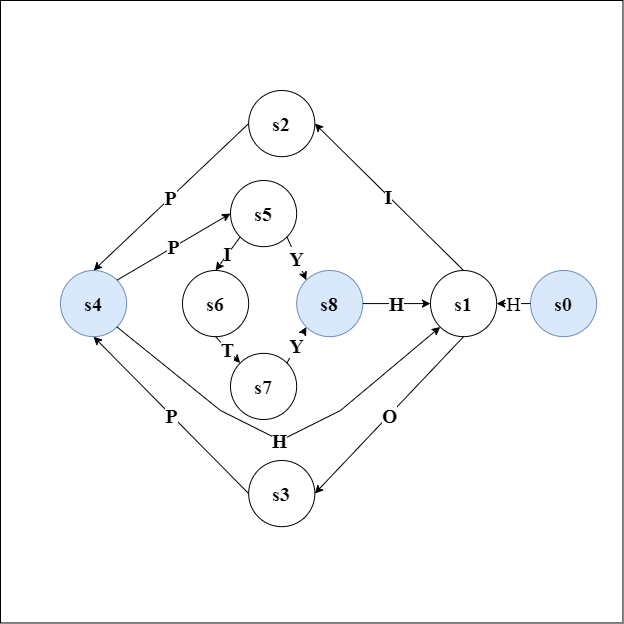

The diagram above was exported from draw.io. Its source (the exported page's mxGraphModel, read from the mxfile embedded in the PNG):
<mxGraphModel dx="968" dy="-191" grid="1" gridSize="10" guides="1" tooltips="1" connect="1" arrows="1" fold="1" page="1" pageScale="1" pageWidth="850" pageHeight="1100" math="0" shadow="0">
  <root>
    <mxCell id="0" />
    <mxCell id="1" parent="0" />
    <mxCell id="8NkFVwBVQy1puBOADYLX-1" value="" style="whiteSpace=wrap;html=1;aspect=fixed;" vertex="1" parent="1">
      <mxGeometry x="1060" y="1110" width="622.46" height="622.46" as="geometry" />
    </mxCell>
    <mxCell id="G9-E3DsKJ0xh4qy5-z-U-1" value="s4" style="ellipse;whiteSpace=wrap;html=1;aspect=fixed;fontSize=20;fontStyle=1;fillColor=#dae8fc;strokeColor=#6c8ebf;fontFamily=Times New Roman;" parent="1" vertex="1">
      <mxGeometry x="1120.001090142545" y="1379.9953846153846" width="66.15384615384615" height="66.15384615384615" as="geometry" />
    </mxCell>
    <mxCell id="G9-E3DsKJ0xh4qy5-z-U-2" value="s1" style="ellipse;whiteSpace=wrap;html=1;aspect=fixed;fontSize=20;fontStyle=1;fontFamily=Times New Roman;" parent="1" vertex="1">
      <mxGeometry x="1490.0043401379658" y="1380" width="66.15384615384615" height="66.15384615384615" as="geometry" />
    </mxCell>
    <mxCell id="G9-E3DsKJ0xh4qy5-z-U-3" value="s3" style="ellipse;whiteSpace=wrap;html=1;aspect=fixed;fontSize=20;fontStyle=1;fontFamily=Times New Roman;" parent="1" vertex="1">
      <mxGeometry x="1308.1543401379658" y="1570" width="66.15384615384615" height="66.15384615384615" as="geometry" />
    </mxCell>
    <mxCell id="G9-E3DsKJ0xh4qy5-z-U-4" value="s2" style="ellipse;whiteSpace=wrap;html=1;aspect=fixed;fontSize=20;fontStyle=1;fontFamily=Times New Roman;" parent="1" vertex="1">
      <mxGeometry x="1308.1543401379658" y="1200" width="66.15384615384615" height="66.15384615384615" as="geometry" />
    </mxCell>
    <mxCell id="G9-E3DsKJ0xh4qy5-z-U-5" value="s5" style="ellipse;whiteSpace=wrap;html=1;aspect=fixed;fontSize=20;fontStyle=1;fontFamily=Times New Roman;" parent="1" vertex="1">
      <mxGeometry x="1290.0043401379658" y="1290" width="66.15384615384615" height="66.15384615384615" as="geometry" />
    </mxCell>
    <mxCell id="G9-E3DsKJ0xh4qy5-z-U-6" value="s6" style="ellipse;whiteSpace=wrap;html=1;aspect=fixed;fontSize=20;fontStyle=1;fontFamily=Times New Roman;" parent="1" vertex="1">
      <mxGeometry x="1242.0043401379658" y="1380" width="66.15384615384615" height="66.15384615384615" as="geometry" />
    </mxCell>
    <mxCell id="G9-E3DsKJ0xh4qy5-z-U-7" value="s7" style="ellipse;whiteSpace=wrap;html=1;aspect=fixed;fontSize=20;fontStyle=1;fontFamily=Times New Roman;" parent="1" vertex="1">
      <mxGeometry x="1290.0043401379658" y="1462.8500000000001" width="66.15384615384615" height="66.15384615384615" as="geometry" />
    </mxCell>
    <mxCell id="G9-E3DsKJ0xh4qy5-z-U-8" value="s8" style="ellipse;whiteSpace=wrap;html=1;aspect=fixed;fontSize=20;fontStyle=1;fillColor=#dae8fc;strokeColor=#6c8ebf;fontFamily=Times New Roman;" parent="1" vertex="1">
      <mxGeometry x="1356.1583901285017" y="1380" width="66.15384615384615" height="66.15384615384615" as="geometry" />
    </mxCell>
    <mxCell id="G9-E3DsKJ0xh4qy5-z-U-9" value="s0" style="ellipse;whiteSpace=wrap;html=1;aspect=fixed;fontSize=20;fontStyle=1;fillColor=#dae8fc;strokeColor=#6c8ebf;fontFamily=Times New Roman;" parent="1" vertex="1">
      <mxGeometry x="1590.0000200349873" y="1379.9976923076924" width="66.15384615384615" height="66.15384615384615" as="geometry" />
    </mxCell>
    <mxCell id="G9-E3DsKJ0xh4qy5-z-U-10" value="H" style="endArrow=classic;html=1;rounded=0;fontSize=20;fontFamily=Times New Roman;exitX=0;exitY=0.5;exitDx=0;exitDy=0;entryX=1;entryY=0.5;entryDx=0;entryDy=0;" parent="1" source="G9-E3DsKJ0xh4qy5-z-U-9" target="G9-E3DsKJ0xh4qy5-z-U-2" edge="1">
      <mxGeometry width="50" height="50" relative="1" as="geometry">
        <mxPoint x="1520" y="1514" as="sourcePoint" />
        <mxPoint x="1599" y="1514" as="targetPoint" />
      </mxGeometry>
    </mxCell>
    <mxCell id="G9-E3DsKJ0xh4qy5-z-U-11" value="I" style="endArrow=classic;html=1;rounded=0;fontSize=20;fontStyle=1;fontFamily=Times New Roman;exitX=0.5;exitY=0;exitDx=0;exitDy=0;entryX=1;entryY=0.5;entryDx=0;entryDy=0;" parent="1" source="G9-E3DsKJ0xh4qy5-z-U-2" target="G9-E3DsKJ0xh4qy5-z-U-4" edge="1">
      <mxGeometry width="50" height="50" relative="1" as="geometry">
        <mxPoint x="1450" y="1244" as="sourcePoint" />
        <mxPoint x="1643" y="1319" as="targetPoint" />
      </mxGeometry>
    </mxCell>
    <mxCell id="G9-E3DsKJ0xh4qy5-z-U-12" value="P" style="endArrow=classic;html=1;rounded=0;fontSize=20;fontStyle=1;fontFamily=Times New Roman;exitX=0;exitY=0.5;exitDx=0;exitDy=0;entryX=0.5;entryY=0;entryDx=0;entryDy=0;" parent="1" source="G9-E3DsKJ0xh4qy5-z-U-4" target="G9-E3DsKJ0xh4qy5-z-U-1" edge="1">
      <mxGeometry width="50" height="50" relative="1" as="geometry">
        <mxPoint x="1000" y="1590" as="sourcePoint" />
        <mxPoint x="1193" y="1515" as="targetPoint" />
      </mxGeometry>
    </mxCell>
    <mxCell id="G9-E3DsKJ0xh4qy5-z-U-13" value="O" style="endArrow=classic;html=1;rounded=0;fontSize=20;fontStyle=1;fontFamily=Times New Roman;exitX=0.5;exitY=1;exitDx=0;exitDy=0;entryX=1;entryY=0.5;entryDx=0;entryDy=0;" parent="1" source="G9-E3DsKJ0xh4qy5-z-U-2" target="G9-E3DsKJ0xh4qy5-z-U-3" edge="1">
      <mxGeometry width="50" height="50" relative="1" as="geometry">
        <mxPoint x="1376.16" y="1727" as="sourcePoint" />
        <mxPoint x="1584.16" y="1510" as="targetPoint" />
      </mxGeometry>
    </mxCell>
    <mxCell id="G9-E3DsKJ0xh4qy5-z-U-14" value="P" style="endArrow=classic;html=1;rounded=0;fontSize=20;fontStyle=1;fontFamily=Times New Roman;exitX=0;exitY=0.5;exitDx=0;exitDy=0;entryX=0.5;entryY=1;entryDx=0;entryDy=0;" parent="1" source="G9-E3DsKJ0xh4qy5-z-U-3" target="G9-E3DsKJ0xh4qy5-z-U-1" edge="1">
      <mxGeometry width="50" height="50" relative="1" as="geometry">
        <mxPoint x="960" y="1460" as="sourcePoint" />
        <mxPoint x="1168" y="1677" as="targetPoint" />
      </mxGeometry>
    </mxCell>
    <mxCell id="G9-E3DsKJ0xh4qy5-z-U-15" value="H" style="endArrow=classic;html=1;rounded=0;fontSize=20;fontStyle=1;fontFamily=Times New Roman;exitX=1;exitY=1;exitDx=0;exitDy=0;entryX=0;entryY=1;entryDx=0;entryDy=0;" parent="1" source="G9-E3DsKJ0xh4qy5-z-U-1" target="G9-E3DsKJ0xh4qy5-z-U-2" edge="1">
      <mxGeometry width="50" height="50" relative="1" as="geometry">
        <mxPoint x="1411" y="1710" as="sourcePoint" />
        <mxPoint x="970" y="1710" as="targetPoint" />
        <Array as="points">
          <mxPoint x="1280" y="1520" />
          <mxPoint x="1340" y="1550" />
          <mxPoint x="1400" y="1520" />
        </Array>
      </mxGeometry>
    </mxCell>
    <mxCell id="G9-E3DsKJ0xh4qy5-z-U-16" value="Y" style="endArrow=classic;html=1;rounded=0;fontSize=20;fontStyle=1;fontFamily=Times New Roman;exitX=1;exitY=1;exitDx=0;exitDy=0;entryX=0;entryY=0;entryDx=0;entryDy=0;" parent="1" source="G9-E3DsKJ0xh4qy5-z-U-5" target="G9-E3DsKJ0xh4qy5-z-U-8" edge="1">
      <mxGeometry width="50" height="50" relative="1" as="geometry">
        <mxPoint x="1156" y="1620" as="sourcePoint" />
        <mxPoint x="960" y="1620" as="targetPoint" />
      </mxGeometry>
    </mxCell>
    <mxCell id="G9-E3DsKJ0xh4qy5-z-U-17" value="I" style="endArrow=classic;html=1;rounded=0;fontSize=20;fontStyle=1;fontFamily=Times New Roman;exitX=0;exitY=1;exitDx=0;exitDy=0;entryX=0.5;entryY=0;entryDx=0;entryDy=0;" parent="1" source="G9-E3DsKJ0xh4qy5-z-U-5" target="G9-E3DsKJ0xh4qy5-z-U-6" edge="1">
      <mxGeometry width="50" height="50" relative="1" as="geometry">
        <mxPoint x="1078.16" y="1379" as="sourcePoint" />
        <mxPoint x="1036.16" y="1330" as="targetPoint" />
      </mxGeometry>
    </mxCell>
    <mxCell id="G9-E3DsKJ0xh4qy5-z-U-18" value="T" style="endArrow=classic;html=1;rounded=0;fontSize=20;fontStyle=1;fontFamily=Times New Roman;exitX=0.5;exitY=1;exitDx=0;exitDy=0;entryX=0;entryY=0;entryDx=0;entryDy=0;" parent="1" source="G9-E3DsKJ0xh4qy5-z-U-6" target="G9-E3DsKJ0xh4qy5-z-U-7" edge="1">
      <mxGeometry width="50" height="50" relative="1" as="geometry">
        <mxPoint x="980" y="1480" as="sourcePoint" />
        <mxPoint x="1070" y="1570" as="targetPoint" />
      </mxGeometry>
    </mxCell>
    <mxCell id="G9-E3DsKJ0xh4qy5-z-U-19" value="Y" style="endArrow=classic;html=1;rounded=0;fontSize=20;fontStyle=1;fontFamily=Times New Roman;exitX=1;exitY=0;exitDx=0;exitDy=0;entryX=0;entryY=1;entryDx=0;entryDy=0;" parent="1" source="G9-E3DsKJ0xh4qy5-z-U-7" target="G9-E3DsKJ0xh4qy5-z-U-8" edge="1">
      <mxGeometry width="50" height="50" relative="1" as="geometry">
        <mxPoint x="1511" y="1573.19" as="sourcePoint" />
        <mxPoint x="1470" y="1622.19" as="targetPoint" />
      </mxGeometry>
    </mxCell>
    <mxCell id="G9-E3DsKJ0xh4qy5-z-U-20" value="P" style="endArrow=classic;html=1;rounded=0;fontSize=20;fontStyle=1;fontFamily=Times New Roman;exitX=1;exitY=0;exitDx=0;exitDy=0;entryX=0;entryY=0.5;entryDx=0;entryDy=0;" parent="1" source="G9-E3DsKJ0xh4qy5-z-U-1" target="G9-E3DsKJ0xh4qy5-z-U-5" edge="1">
      <mxGeometry width="50" height="50" relative="1" as="geometry">
        <mxPoint x="744" y="1597" as="sourcePoint" />
        <mxPoint x="664" y="1569" as="targetPoint" />
      </mxGeometry>
    </mxCell>
    <mxCell id="G9-E3DsKJ0xh4qy5-z-U-21" value="H" style="endArrow=classic;html=1;rounded=0;fontSize=20;fontStyle=1;fontFamily=Times New Roman;exitX=1;exitY=0.5;exitDx=0;exitDy=0;entryX=0;entryY=0.5;entryDx=0;entryDy=0;" parent="1" source="G9-E3DsKJ0xh4qy5-z-U-8" target="G9-E3DsKJ0xh4qy5-z-U-2" edge="1">
      <mxGeometry width="50" height="50" relative="1" as="geometry">
        <mxPoint x="1458" y="1391.77" as="sourcePoint" />
        <mxPoint x="1400" y="1415.77" as="targetPoint" />
      </mxGeometry>
    </mxCell>
  </root>
</mxGraphModel>